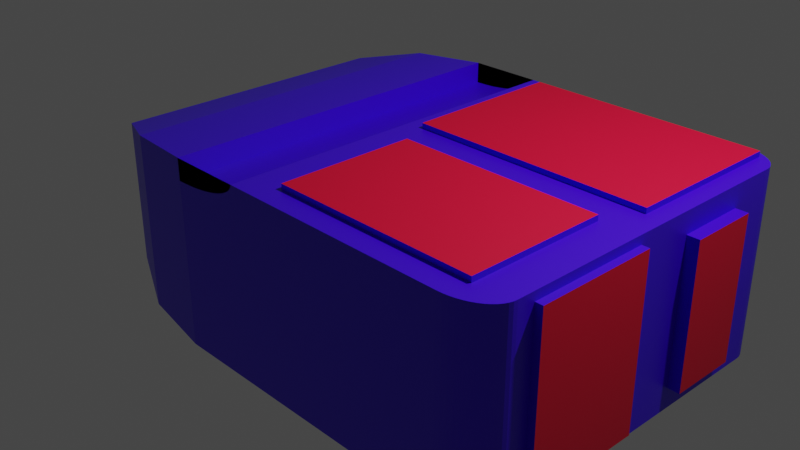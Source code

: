 # Source: Mouse.blend  (saved by Blender 2.80.75; exported with 4.5.12 LTS)
import bpy
from mathutils import Matrix  # noqa: F401  (used for matrix-valued properties, if any)

bpy.ops.wm.read_factory_settings(use_empty=True)
scene = bpy.context.scene
scene.name = 'Scene'

# ---- collections
col_collection = bpy.data.collections.new('Collection'); scene.collection.children.link(col_collection)

# ---- materials (node trees are filled in below, after node groups)
mat_material = bpy.data.materials.new('Material')
mat_material.alpha_threshold = 0.0
mat_material.use_transparent_shadow = False
mat_material.line_color = (0.0, 0.0, 0.0, 1.0)
mat_button = bpy.data.materials.new('Button')
mat_button.use_transparent_shadow = False

# ---- material node trees
mat_material.use_nodes = True; mat_material.node_tree.nodes.clear()
_N = mat_material.node_tree.nodes; _L = mat_material.node_tree.links
n0 = _N.new('ShaderNodeOutputMaterial'); n0.name = 'Material Output'; n0.location = (300, 300)
n1 = _N.new('ShaderNodeBsdfPrincipled'); n1.name = 'Principled BSDF'; n1.location = (10, 300)
n1.distribution = 'GGX'
n1.subsurface_method = 'BURLEY'
n1.inputs[0].default_value = (0.04981, 0.0, 0.8, 1.0)
n1.inputs[2].default_value = 0.4
n1.inputs[3].default_value = 1.45
n1.inputs[27].default_value = (0.0, 0.0, 0.0, 1.0)
n1.inputs[28].default_value = 1.0
_L.new(n1.outputs[0], n0.inputs[0])
n0.is_active_output = True
mat_button.use_nodes = True; mat_button.node_tree.nodes.clear()
_N = mat_button.node_tree.nodes; _L = mat_button.node_tree.links
n0 = _N.new('ShaderNodeOutputMaterial'); n0.name = 'Material Output'; n0.location = (300, 300)
n1 = _N.new('ShaderNodeBsdfPrincipled'); n1.name = 'Principled BSDF'; n1.location = (10, 300)
n1.distribution = 'GGX'
n1.subsurface_method = 'BURLEY'
n1.inputs[0].default_value = (0.8, 0.0, 0.03633, 1.0)
n1.inputs[3].default_value = 1.45
n1.inputs[27].default_value = (0.0, 0.0, 0.0, 1.0)
n1.inputs[28].default_value = 1.0
_L.new(n1.outputs[0], n0.inputs[0])
n0.is_active_output = True

# ---- world
world_world = bpy.data.worlds.new('World'); scene.world = world_world
world_world.use_nodes = True; world_world.node_tree.nodes.clear()
_N = world_world.node_tree.nodes; _L = world_world.node_tree.links
n0 = _N.new('ShaderNodeOutputWorld'); n0.name = 'World Output'; n0.location = (300, 300)
n1 = _N.new('ShaderNodeBackground'); n1.name = 'Background'; n1.location = (10, 300)
n1.inputs[0].default_value = (0.05088, 0.05088, 0.05088, 1.0)
_L.new(n1.outputs[0], n0.inputs[0])
n0.is_active_output = True
world_world.color = (0.05088, 0.05088, 0.05088)
world_world.use_sun_shadow = False
world_world.sun_shadow_jitter_overblur = 0.0

# ---- cameras
cam_camera = bpy.data.cameras.new('Camera')
cam_camera.clip_end = 100.0
cam_camera.ortho_scale = 7.314

# ---- lights
light_light = bpy.data.lights.new('Light', 'POINT')
light_light.transmission_factor = 0.0
light_light.energy = 1000.0
light_light.shadow_soft_size = 0.1
light_light.shadow_maximum_resolution = 0.006
light_light.use_absolute_resolution = True

# ---- meshes
me_cube = bpy.data.meshes.new('Cube')
me_cube.from_pydata([(0.9349, 0.9349, 1.0), (0.8712, -0.8712, 1.0), (0.0, 1.0, -1.0), (0.1288, -0.8712, 1.0), (0.0, -1.0, -1.0), (0.06512, 0.9349, 1.0), (-1.0, 0.2731, 0.2731), (-0.2731, 1.0, 1.0), (-0.9447, 0.5513, 0.5513), (-0.7871, 0.7871, 0.7871), (-0.5513, 0.9447, 0.9447), (-1.0, 0.2731, -0.2731), (-0.2731, 1.0, -1.0), (-0.9447, 0.5513, -0.5513), (-0.7871, 0.7871, -0.7871), (-0.5513, 0.9447, -0.9447), (-1.0, -0.2731, 0.2731), (-0.2731, -1.0, 1.0), (-0.9447, -0.5513, 0.5513), (-0.7871, -0.7871, 0.7871), (-0.5513, -0.9447, 0.9447), (-0.2731, -1.0, -1.0), (-1.0, -0.2731, -0.2731), (-0.5513, -0.9447, -0.9447), (-0.7871, -0.7871, -0.7871), (-0.9447, -0.5513, -0.5513), (1.0, -0.09645, -0.906), (0.9349, 0.0627, 1.0), (-0.2731, -1.0, 0.7683), (-0.2731, 1.0, 0.7683), (-0.2731, 1.0, 0.7683), (0.0, 1.0, 1.0), (-0.2342, 1.0, 0.7707), (-0.1961, 1.0, 0.7777), (-0.1596, 1.0, 0.7892), (-0.1254, 1.0, 0.8051), (-0.09425, 1.0, 0.8249), (-0.0667, 1.0, 0.8483), (-0.04335, 1.0, 0.8747), (-0.02468, 1.0, 0.9037), (-0.01106, 1.0, 0.9347), (-0.002779, 1.0, 0.967), (0.0, -1.0, 1.0), (-0.2731, -1.0, 0.7683), (-0.002779, -1.0, 0.967), (-0.01106, -1.0, 0.9347), (-0.02468, -1.0, 0.9037), (-0.04335, -1.0, 0.8747), (-0.0667, -1.0, 0.8483), (-0.09425, -1.0, 0.8249), (-0.1254, -1.0, 0.8051), (-0.1596, -1.0, 0.7892), (-0.1961, -1.0, 0.7777), (-0.2342, -1.0, 0.7707), (0.0, -0.002424, -1.0), (0.06512, 0.0627, 1.0), (-0.2731, -0.002424, -1.0), (-0.5513, -0.002289, -0.9447), (-0.7871, -0.001908, -0.7871), (-0.9447, -0.001336, -0.5513), (-1.0, -0.0006618, -0.2731), (-0.2731, -0.002424, 1.0), (-0.5513, -0.002289, 0.9447), (-0.7871, -0.001908, 0.7871), (-0.9447, -0.001336, 0.5513), (-1.0, -0.0006618, 0.2731), (-0.2731, -0.002424, 0.7683), (-0.2731, -0.002424, 0.7683), (-0.2342, -0.002424, 0.7707), (-0.1961, -0.002424, 0.7777), (-0.1596, -0.002424, 0.7892), (-0.1254, -0.002424, 0.8051), (-0.09425, -0.002424, 0.8249), (-0.0667, -0.002424, 0.8483), (-0.04335, -0.002424, 0.8747), (-0.02468, -0.002424, 0.9037), (-0.01106, -0.002424, 0.9347), (-0.002779, -0.002424, 0.967), (0.0, -0.002424, 1.0), (0.0, 1.0, 1.0), (0.1288, -0.1312, 1.0), (0.8712, -0.1312, 1.0), (1.0, -0.09645, 0.906), (0.0, -1.0, 1.0), (0.0, -0.002424, 1.0), (0.06512, 0.9349, 1.059), (0.9349, 0.9349, 1.059), (0.06512, 0.0627, 1.059), (0.9349, 0.0627, 1.059), (0.8712, -0.1312, 1.059), (0.8712, -0.8712, 1.059), (0.1288, -0.8712, 1.059), (0.1288, -0.1312, 1.059), (0.8358, 1.0, -1.0), (1.0, 0.603, -0.7673), (0.8556, 0.9988, -1.0), (0.8751, 0.9952, -1.0), (0.894, 0.9893, -1.0), (0.9121, 0.9812, -1.0), (0.9291, 0.9709, -1.0), (0.9447, 0.9587, -1.0), (0.9587, 0.9447, -1.0), (0.9709, 0.9291, -1.0), (0.9812, 0.9121, -1.0), (0.9893, 0.894, -1.0), (0.9952, 0.8751, -1.0), (0.9988, 0.8556, -1.0), (1.0, -0.7417, -0.906), (0.8358, -1.0, -1.0), (0.9988, -0.8556, -1.0), (0.9952, -0.8751, -1.0), (0.9893, -0.894, -1.0), (0.9812, -0.9121, -1.0), (0.9709, -0.9291, -1.0), (0.9587, -0.9447, -1.0), (0.9447, -0.9587, -1.0), (0.9291, -0.9709, -1.0), (0.9121, -0.9812, -1.0), (0.894, -0.9893, -1.0), (0.8751, -0.9952, -1.0), (0.8556, -0.9988, -1.0), (1.0, 0.603, 0.7673), (0.8358, 1.0, 1.0), (0.9349, 0.9349, 1.0), (0.9988, 0.8556, 1.0), (0.9952, 0.8751, 1.0), (0.9893, 0.894, 1.0), (0.9812, 0.9121, 1.0), (0.9709, 0.9291, 1.0), (0.9587, 0.9447, 1.0), (0.9447, 0.9587, 1.0), (0.9291, 0.9709, 1.0), (0.9121, 0.9812, 1.0), (0.894, 0.9893, 1.0), (0.8751, 0.9952, 1.0), (0.8556, 0.9988, 1.0), (0.8358, -1.0, 1.0), (1.0, -0.7417, 0.906), (0.8839, -0.8839, 1.0), (0.8556, -0.9988, 1.0), (0.8751, -0.9952, 1.0), (0.894, -0.9893, 1.0), (0.9121, -0.9812, 1.0), (0.9291, -0.9709, 1.0), (0.9447, -0.9587, 1.0), (0.9587, -0.9447, 1.0), (0.9709, -0.9291, 1.0), (0.9812, -0.9121, 1.0), (0.9893, -0.894, 1.0), (0.9952, -0.8751, 1.0), (0.9988, -0.8556, 1.0), (1.0, 0.2303, 0.7673), (1.0, 0.2303, -0.7673), (1.0, -0.8358, -1.0), (1.0, -0.8358, 1.0), (1.0, -0.002424, 1.0), (1.0, -0.002424, -1.0), (1.0, 0.8358, 1.0), (1.0, 0.8358, -1.0), (1.044, 0.2303, 0.7673), (1.044, 0.2303, -0.7673), (1.044, 0.603, 0.7673), (1.044, 0.603, -0.7673), (1.027, -0.09645, 0.906), (1.027, -0.09645, -0.906), (1.027, -0.7417, -0.906), (1.027, -0.7417, 0.906)], [], [(56, 54, 4, 21), (83, 84, 78, 42), (107, 26, 164, 165), (5, 0, 123, 122, 79), (108, 136, 83, 4), (60, 65, 6, 11), (4, 83, 17, 21), (54, 156, 153, 109, 110, 111, 112, 113, 114, 115, 116, 117, 118, 119, 120, 108, 4), (5, 55, 87, 85), (56, 21, 23, 57), (57, 23, 24, 58), (58, 24, 25, 59), (59, 25, 22, 60), (21, 17, 20, 23), (23, 20, 19, 24), (24, 19, 18, 25), (25, 18, 16, 22), (7, 12, 15, 10), (10, 15, 14, 9), (9, 14, 13, 8), (8, 13, 11, 6), (61, 7, 10, 62), (62, 10, 9, 63), (63, 9, 8, 64), (64, 8, 6, 65), (12, 7, 79, 2), (79, 7, 29, 30, 32, 33, 34, 35, 36, 37, 38, 39, 40, 41, 31), (67, 66, 28, 43), (17, 83, 42, 44, 45, 46, 47, 48, 49, 50, 51, 52, 53, 43, 28), (61, 17, 28, 66), (67, 43, 53, 68), (68, 53, 52, 69), (69, 52, 51, 70), (70, 51, 50, 71), (71, 50, 49, 72), (72, 49, 48, 73), (73, 48, 47, 74), (74, 47, 46, 75), (75, 46, 45, 76), (76, 45, 44, 77), (77, 44, 42, 78), (84, 79, 31, 78), (41, 77, 78, 31), (40, 76, 77, 41), (39, 75, 76, 40), (38, 74, 75, 39), (37, 73, 74, 38), (36, 72, 73, 37), (35, 71, 72, 36), (34, 70, 71, 35), (33, 69, 70, 34), (32, 68, 69, 33), (30, 67, 68, 32), (7, 61, 66, 29), (30, 29, 66, 67), (18, 64, 65, 16), (19, 63, 64, 18), (20, 62, 63, 19), (17, 61, 62, 20), (13, 59, 60, 11), (14, 58, 59, 13), (15, 57, 58, 14), (12, 56, 57, 15), (55, 27, 88, 87), (22, 16, 65, 60), (2, 93, 95, 96, 97, 98, 99, 100, 101, 102, 103, 104, 105, 106, 158, 156, 54), (2, 79, 122, 93), (12, 2, 54, 56), (0, 27, 155, 157, 123), (55, 5, 79, 84), (81, 1, 138, 154, 155), (27, 55, 84, 155), (1, 3, 83, 136, 138), (3, 80, 84, 83), (80, 81, 155, 84), (89, 92, 91, 90), (86, 85, 87, 88), (80, 3, 91, 92), (1, 81, 89, 90), (27, 0, 86, 88), (81, 80, 92, 89), (0, 5, 85, 86), (3, 1, 90, 91), (157, 124, 123), (124, 125, 123), (125, 126, 123), (126, 127, 123), (127, 128, 123), (128, 129, 123), (129, 130, 123), (130, 131, 123), (131, 132, 123), (132, 133, 123), (133, 134, 123), (134, 135, 123), (135, 122, 123), (136, 139, 138), (139, 140, 138), (140, 141, 138), (141, 142, 138), (142, 143, 138), (143, 144, 138), (144, 145, 138), (145, 146, 138), (146, 147, 138), (147, 148, 138), (148, 149, 138), (149, 150, 138), (150, 154, 138), (157, 158, 106, 124), (124, 106, 105, 125), (125, 105, 104, 126), (126, 104, 103, 127), (127, 103, 102, 128), (128, 102, 101, 129), (129, 101, 100, 130), (130, 100, 99, 131), (131, 99, 98, 132), (132, 98, 97, 133), (133, 97, 96, 134), (134, 96, 95, 135), (135, 95, 93, 122), (136, 108, 120, 139), (139, 120, 119, 140), (140, 119, 118, 141), (141, 118, 117, 142), (142, 117, 116, 143), (143, 116, 115, 144), (144, 115, 114, 145), (145, 114, 113, 146), (146, 113, 112, 147), (147, 112, 111, 148), (148, 111, 110, 149), (149, 110, 109, 150), (150, 109, 153, 154), (152, 94, 162, 160), (82, 26, 156, 155), (107, 137, 154, 153), (26, 107, 153, 156), (137, 82, 155, 154), (152, 151, 155, 156), (121, 94, 158, 157), (94, 152, 156, 158), (151, 121, 157, 155), (162, 161, 159, 160), (151, 152, 160, 159), (121, 151, 159, 161), (94, 121, 161, 162), (164, 163, 166, 165), (26, 82, 163, 164), (82, 137, 166, 163), (137, 107, 165, 166)])
me_cube.polygons.foreach_set('material_index', [0, 0, 0, 0, 0, 0, 0, 0, 0, 0, 0, 0, 0, 0, 0, 0, 0, 0, 0, 0, 0, 0, 0, 0, 0, 0, 0, 0, 0, 0, 0, 0, 0, 0, 0, 0, 0, 0, 0, 0, 0, 0, 0, 0, 0, 0, 0, 0, 0, 0, 0, 0, 0, 0, 0, 0, 0, 0, 0, 0, 0, 0, 0, 0, 0, 0, 0, 0, 0, 0, 0, 0, 0, 0, 0, 1, 1, 0, 0, 0, 0, 0, 0, 0, 0, 0, 0, 0, 0, 0, 0, 0, 0, 0, 0, 0, 0, 0, 0, 0, 0, 0, 0, 0, 0, 0, 0, 0, 0, 0, 0, 0, 0, 0, 0, 0, 0, 0, 0, 0, 0, 0, 0, 0, 0, 0, 0, 0, 0, 0, 0, 0, 0, 0, 0, 0, 0, 0, 0, 0, 0, 0, 0, 0, 1, 0, 0, 0, 1, 0, 0, 0])
_uv = me_cube.uv_layers.new(name='UVMap')
_uv.uv.foreach_set('vector', [0.4659, 0.8753, 0.5, 0.8753, 0.5, 1.0, 0.4659, 1.0, 0.5, 0.25, 0.5, 0.1253, 0.5, 0.1253, 0.5, 0.25, 0.1368, 0.7177, 0.1368, 0.6371, 0.1368, 0.6371, 0.1368, 0.7177, 0.4919, 0.00814, 0.3831, 0.00814, 0.3831, 0.008136, 0.3955, 0.0, 0.5, 0.0, 0.375, 0.2705, 0.625, 0.2705, 0.625, 0.375, 0.375, 0.375, 0.4659, 0.6249, 0.5341, 0.6249, 0.5341, 0.6591, 0.4659, 0.6591, 0.375, 0.375, 0.625, 0.375, 0.625, 0.4091, 0.375, 0.4091, 0.5, 0.8753, 0.625, 0.8753, 0.625, 0.9795, 0.6249, 0.9819, 0.6244, 0.9844, 0.6237, 0.9867, 0.6226, 0.989, 0.6214, 0.9911, 0.6198, 0.9931, 0.6181, 0.9948, 0.6161, 0.9964, 0.614, 0.9976, 0.6117, 0.9987, 0.6094, 0.9994, 0.6069, 0.9999, 0.6045, 1.0, 0.5, 1.0, 0.4919, 0.00814, 0.4919, 0.1172, 0.4919, 0.1172, 0.4919, 0.00814, 0.4659, 0.8753, 0.4659, 1.0, 0.4311, 0.9931, 0.4311, 0.8753, 0.4311, 0.8753, 0.4311, 0.9931, 0.375, 0.9734, 0.375, 0.8752, 0.375, 0.6248, 0.375, 0.5266, 0.4311, 0.5561, 0.4311, 0.6248, 0.4311, 0.6248, 0.4311, 0.5561, 0.4659, 0.5909, 0.4659, 0.6249, 0.375, 0.4091, 0.625, 0.4091, 0.6181, 0.4439, 0.3819, 0.4439, 0.3819, 0.4439, 0.6181, 0.4439, 0.5984, 0.5, 0.4016, 0.5, 0.4016, 0.5, 0.5984, 0.5, 0.5689, 0.5561, 0.4311, 0.5561, 0.4311, 0.5561, 0.5689, 0.5561, 0.5341, 0.5909, 0.4659, 0.5909, 0.875, 0.5909, 0.625, 0.5909, 0.6319, 0.5561, 0.8681, 0.5561, 0.8681, 0.5561, 0.6319, 0.5561, 0.6516, 0.5, 0.8484, 0.5, 0.5984, 0.75, 0.4016, 0.75, 0.4311, 0.6939, 0.5689, 0.6939, 0.5689, 0.6939, 0.4311, 0.6939, 0.4659, 0.6591, 0.5341, 0.6591, 0.5341, 0.1253, 0.5341, 0.0, 0.5689, 0.006917, 0.5689, 0.1253, 0.5689, 0.1253, 0.5689, 0.006917, 0.625, 0.02661, 0.625, 0.1252, 0.625, 0.6248, 0.625, 0.7234, 0.5689, 0.6939, 0.5689, 0.6248, 0.5689, 0.6248, 0.5689, 0.6939, 0.5341, 0.6591, 0.5341, 0.6249, 0.625, 0.5909, 0.875, 0.5909, 0.875, 0.625, 0.625, 0.625, 0.875, 0.625, 0.875, 0.5909, 0.875, 0.5909, 0.875, 0.5909, 0.6445, 0.1986, 0.6413, 0.2002, 0.6383, 0.2017, 0.6355, 0.2031, 0.6329, 0.2044, 0.625, 0.2056, 0.625, 0.2065, 0.625, 0.2073, 0.625, 0.2079, 0.625, 0.2082, 0.875, 0.625, 0.5341, 0.1253, 0.5341, 0.1253, 0.5341, 0.25, 0.5341, 0.25, 0.625, 0.4091, 0.625, 0.375, 0.625, 0.375, 0.5417, 0.2918, 0.5417, 0.2921, 0.5417, 0.2927, 0.5417, 0.2935, 0.5417, 0.2944, 0.5495, 0.2956, 0.5521, 0.2969, 0.555, 0.2983, 0.558, 0.2998, 0.5612, 0.3014, 0.625, 0.4091, 0.625, 0.4091, 0.5341, 0.1253, 0.5341, 0.25, 0.5341, 0.25, 0.5341, 0.1253, 0.5341, 0.1253, 0.5341, 0.25, 0.5612, 0.3014, 0.6027, 0.2501, 0.6027, 0.2501, 0.5612, 0.3014, 0.558, 0.2998, 0.5996, 0.2501, 0.5996, 0.2501, 0.558, 0.2998, 0.555, 0.2983, 0.5965, 0.2501, 0.5965, 0.2501, 0.555, 0.2983, 0.5521, 0.2969, 0.5937, 0.2501, 0.5937, 0.2501, 0.5521, 0.2969, 0.5495, 0.2956, 0.5911, 0.2501, 0.5911, 0.2501, 0.5495, 0.2956, 0.5417, 0.2944, 0.5832, 0.2501, 0.5832, 0.2501, 0.5417, 0.2944, 0.5417, 0.2935, 0.5832, 0.2501, 0.5832, 0.2501, 0.5417, 0.2935, 0.5417, 0.2927, 0.5832, 0.2501, 0.5832, 0.2501, 0.5417, 0.2927, 0.5417, 0.2921, 0.5832, 0.2501, 0.5832, 0.2501, 0.5417, 0.2921, 0.5417, 0.2918, 0.5832, 0.2501, 0.5832, 0.2501, 0.5417, 0.2918, 0.5, 0.25, 0.5, 0.1253, 0.5, 0.1253, 0.5, 0.0, 0.5, 0.0, 0.5, 0.1253, 0.625, 0.2082, 0.5832, 0.2501, 0.5, 0.1253, 0.5, 0.0, 0.625, 0.2079, 0.5832, 0.2501, 0.5832, 0.2501, 0.625, 0.2082, 0.625, 0.2073, 0.5832, 0.2501, 0.5832, 0.2501, 0.625, 0.2079, 0.625, 0.2065, 0.5832, 0.2501, 0.5832, 0.2501, 0.625, 0.2073, 0.625, 0.2056, 0.5832, 0.2501, 0.5832, 0.2501, 0.625, 0.2065, 0.6329, 0.2044, 0.5911, 0.2501, 0.5832, 0.2501, 0.625, 0.2056, 0.6355, 0.2031, 0.5937, 0.2501, 0.5911, 0.2501, 0.6329, 0.2044, 0.6383, 0.2017, 0.5965, 0.2501, 0.5937, 0.2501, 0.6355, 0.2031, 0.6413, 0.2002, 0.5996, 0.2501, 0.5965, 0.2501, 0.6383, 0.2017, 0.6445, 0.1986, 0.6027, 0.2501, 0.5996, 0.2501, 0.6413, 0.2002, 0.5341, 0.0, 0.5341, 0.1253, 0.6027, 0.2501, 0.6445, 0.1986, 0.5341, 0.0, 0.5341, 0.1253, 0.5341, 0.1253, 0.5341, 0.0, 0.5341, 0.0, 0.5341, 0.0, 0.5341, 0.1253, 0.5341, 0.1253, 0.5689, 0.5561, 0.5689, 0.6248, 0.5341, 0.6249, 0.5341, 0.5909, 0.625, 0.5266, 0.625, 0.6248, 0.5689, 0.6248, 0.5689, 0.5561, 0.5689, 0.2431, 0.5689, 0.1253, 0.625, 0.1252, 0.625, 0.2234, 0.5341, 0.25, 0.5341, 0.1253, 0.5689, 0.1253, 0.5689, 0.2431, 0.4311, 0.6939, 0.4311, 0.6248, 0.4659, 0.6249, 0.4659, 0.6591, 0.375, 0.7234, 0.375, 0.6248, 0.4311, 0.6248, 0.4311, 0.6939, 0.4311, 0.7569, 0.4311, 0.8753, 0.375, 0.8752, 0.375, 0.7766, 0.4659, 0.75, 0.4659, 0.8753, 0.4311, 0.8753, 0.4311, 0.7569, 0.4919, 0.1172, 0.3831, 0.1172, 0.3831, 0.1172, 0.4919, 0.1172, 0.4659, 0.5909, 0.5341, 0.5909, 0.5341, 0.6249, 0.4659, 0.6249, 0.5, 0.75, 0.6045, 0.75, 0.6069, 0.7501, 0.6094, 0.7506, 0.6117, 0.7513, 0.614, 0.7524, 0.6161, 0.7536, 0.6181, 0.7552, 0.6198, 0.7569, 0.6214, 0.7589, 0.6226, 0.761, 0.6237, 0.7633, 0.6244, 0.7656, 0.6249, 0.7681, 0.625, 0.7705, 0.625, 0.8753, 0.5, 0.8753, 0.625, 0.625, 0.875, 0.625, 0.875, 0.7295, 0.625, 0.7295, 0.4659, 0.75, 0.5, 0.75, 0.5, 0.8753, 0.4659, 0.8753, 0.3831, 0.00814, 0.3831, 0.1172, 0.375, 0.1253, 0.375, 0.02053, 0.3831, 0.008136, 0.4919, 0.1172, 0.4919, 0.00814, 0.5, 0.0, 0.5, 0.1253, 0.3911, 0.1414, 0.3911, 0.2339, 0.3895, 0.2355, 0.375, 0.2295, 0.375, 0.1253, 0.3831, 0.1172, 0.4919, 0.1172, 0.5, 0.1253, 0.375, 0.1253, 0.3911, 0.2339, 0.4839, 0.2339, 0.5, 0.25, 0.3955, 0.25, 0.3895, 0.2355, 0.4839, 0.2339, 0.4839, 0.1414, 0.5, 0.1253, 0.5, 0.25, 0.4839, 0.1414, 0.3911, 0.1414, 0.375, 0.1253, 0.5, 0.1253, 0.3911, 0.1414, 0.4839, 0.1414, 0.4839, 0.2339, 0.3911, 0.2339, 0.3831, 0.00814, 0.4919, 0.00814, 0.4919, 0.1172, 0.3831, 0.1172, 0.4839, 0.1414, 0.4839, 0.2339, 0.4839, 0.2339, 0.4839, 0.1414, 0.3911, 0.2339, 0.3911, 0.1414, 0.3911, 0.1414, 0.3911, 0.2339, 0.3831, 0.1172, 0.3831, 0.00814, 0.3831, 0.00814, 0.3831, 0.1172, 0.3911, 0.1414, 0.4839, 0.1414, 0.4839, 0.1414, 0.3911, 0.1414, 0.3831, 0.00814, 0.4919, 0.00814, 0.4919, 0.00814, 0.3831, 0.00814, 0.4839, 0.2339, 0.3911, 0.2339, 0.3911, 0.2339, 0.4839, 0.2339, 0.375, 0.02053, 0.3751, 0.01806, 0.3831, 0.008136, 0.3751, 0.01806, 0.3756, 0.01562, 0.3831, 0.008136, 0.3756, 0.01562, 0.3763, 0.01325, 0.3831, 0.008136, 0.3763, 0.01325, 0.3774, 0.01099, 0.3831, 0.008136, 0.3774, 0.01099, 0.3786, 0.008868, 0.3831, 0.008136, 0.3786, 0.008868, 0.381, 0.00604, 0.3831, 0.008136, 0.381, 0.00604, 0.381, 0.00604, 0.3831, 0.008136, 0.381, 0.00604, 0.3813, 0.006251, 0.3831, 0.008136, 0.3813, 0.006251, 0.3817, 0.006671, 0.3831, 0.008136, 0.3817, 0.006671, 0.3823, 0.007292, 0.3831, 0.008136, 0.3823, 0.007292, 0.3831, 0.008107, 0.3831, 0.008136, 0.3831, 0.008107, 0.3831, 0.00814, 0.3831, 0.008136, 0.3831, 0.00814, 0.3831, 0.00814, 0.3831, 0.008136, 0.3955, 0.25, 0.3931, 0.2499, 0.3895, 0.2355, 0.3931, 0.2499, 0.3906, 0.2494, 0.3895, 0.2355, 0.3906, 0.2494, 0.3883, 0.2487, 0.3895, 0.2355, 0.3883, 0.2487, 0.386, 0.2476, 0.3895, 0.2355, 0.386, 0.2476, 0.3839, 0.2464, 0.3895, 0.2355, 0.3839, 0.2464, 0.381, 0.244, 0.3895, 0.2355, 0.381, 0.244, 0.381, 0.244, 0.3895, 0.2355, 0.381, 0.244, 0.3813, 0.2437, 0.3895, 0.2355, 0.3813, 0.2437, 0.3817, 0.2433, 0.3895, 0.2355, 0.3817, 0.2433, 0.3823, 0.2427, 0.3895, 0.2355, 0.3823, 0.2427, 0.3831, 0.2419, 0.3895, 0.2355, 0.3831, 0.2419, 0.3841, 0.2409, 0.3895, 0.2355, 0.3841, 0.2409, 0.3853, 0.2397, 0.3895, 0.2355, 0.375, 0.5205, 0.125, 0.5205, 0.125, 0.5181, 0.375, 0.5181, 0.375, 0.5181, 0.125, 0.5181, 0.125, 0.5156, 0.375, 0.5156, 0.375, 0.5156, 0.125, 0.5156, 0.125, 0.5133, 0.375, 0.5133, 0.375, 0.5133, 0.125, 0.5133, 0.125, 0.511, 0.375, 0.511, 0.375, 0.511, 0.125, 0.511, 0.125, 0.5089, 0.375, 0.5089, 0.375, 0.5089, 0.125, 0.5089, 0.125, 0.5069, 0.375, 0.5069, 0.375, 0.5069, 0.125, 0.5069, 0.125, 0.5, 0.375, 0.5, 0.875, 0.7431, 0.625, 0.7431, 0.625, 0.7411, 0.875, 0.7411, 0.875, 0.7411, 0.625, 0.7411, 0.625, 0.739, 0.875, 0.739, 0.875, 0.739, 0.625, 0.739, 0.625, 0.7367, 0.875, 0.7367, 0.875, 0.7367, 0.625, 0.7367, 0.625, 0.7344, 0.875, 0.7344, 0.875, 0.7344, 0.625, 0.7344, 0.625, 0.7319, 0.875, 0.7319, 0.875, 0.7319, 0.625, 0.7319, 0.625, 0.7295, 0.875, 0.7295, 0.625, 0.2705, 0.375, 0.2705, 0.375, 0.2681, 0.625, 0.2681, 0.625, 0.2681, 0.375, 0.2681, 0.375, 0.2656, 0.625, 0.2656, 0.625, 0.2656, 0.375, 0.2656, 0.375, 0.2633, 0.625, 0.2633, 0.625, 0.2633, 0.375, 0.2633, 0.375, 0.261, 0.625, 0.261, 0.625, 0.261, 0.375, 0.261, 0.375, 0.2589, 0.625, 0.2589, 0.625, 0.2589, 0.375, 0.2589, 0.375, 0.2569, 0.625, 0.2569, 0.625, 0.2569, 0.375, 0.2569, 0.375, 0.25, 0.625, 0.25, 0.375, 0.7431, 0.125, 0.7431, 0.125, 0.7411, 0.375, 0.7411, 0.375, 0.7411, 0.125, 0.7411, 0.125, 0.739, 0.375, 0.739, 0.375, 0.739, 0.125, 0.739, 0.125, 0.7367, 0.375, 0.7367, 0.375, 0.7367, 0.125, 0.7367, 0.125, 0.7344, 0.375, 0.7344, 0.375, 0.7344, 0.125, 0.7344, 0.125, 0.7319, 0.375, 0.7319, 0.375, 0.7319, 0.125, 0.7319, 0.125, 0.7295, 0.375, 0.7295, 0.1541, 0.5962, 0.1541, 0.5496, 0.1541, 0.5496, 0.1541, 0.5962, 0.3632, 0.6371, 0.1368, 0.6371, 0.125, 0.6253, 0.375, 0.6253, 0.1368, 0.7177, 0.3632, 0.7177, 0.375, 0.7295, 0.125, 0.7295, 0.1368, 0.6371, 0.1368, 0.7177, 0.125, 0.7295, 0.125, 0.6253, 0.3632, 0.7177, 0.3632, 0.6371, 0.375, 0.6253, 0.375, 0.7295, 0.1541, 0.5962, 0.3459, 0.5962, 0.375, 0.6253, 0.125, 0.6253, 0.3459, 0.5496, 0.1541, 0.5496, 0.125, 0.5205, 0.375, 0.5205, 0.1541, 0.5496, 0.1541, 0.5962, 0.125, 0.6253, 0.125, 0.5205, 0.3459, 0.5962, 0.3459, 0.5496, 0.375, 0.5205, 0.375, 0.6253, 0.1541, 0.5496, 0.3459, 0.5496, 0.3459, 0.5962, 0.1541, 0.5962, 0.3459, 0.5962, 0.1541, 0.5962, 0.1541, 0.5962, 0.3459, 0.5962, 0.3459, 0.5496, 0.3459, 0.5962, 0.3459, 0.5962, 0.3459, 0.5496, 0.1541, 0.5496, 0.3459, 0.5496, 0.3459, 0.5496, 0.1541, 0.5496, 0.1368, 0.6371, 0.3632, 0.6371, 0.3632, 0.7177, 0.1368, 0.7177, 0.1368, 0.6371, 0.3632, 0.6371, 0.3632, 0.6371, 0.1368, 0.6371, 0.3632, 0.6371, 0.3632, 0.7177, 0.3632, 0.7177, 0.3632, 0.6371, 0.3632, 0.7177, 0.1368, 0.7177, 0.1368, 0.7177, 0.3632, 0.7177])
me_cube.materials.append(mat_material)
me_cube.materials.append(mat_button)
me_cube.use_remesh_preserve_volume = False
me_cube.use_remesh_preserve_attributes = False
me_cube.use_mirror_vertex_groups = False
me_cube.update()

# ---- objects
ob_cube = bpy.data.objects.new('Cube', me_cube)
ob_light = bpy.data.objects.new('Light', light_light)
ob_camera = bpy.data.objects.new('Camera', cam_camera)

# ---- transforms, parenting, visibility, modifiers, constraints
ob_cube.location = (0.0, 0.0, 0.0)
ob_cube.scale = (3.0, 2.0, 1.0)
ob_cube.lock_rotations_4d = False
ob_cube.empty_display_type = 'ARROWS'
ob_cube.lineart.crease_threshold = 0.0
ob_light.location = (4.076, 1.005, 5.904)
ob_light.rotation_euler = (0.6503, 0.05522, 1.866)
ob_light.lock_rotations_4d = False
ob_light.empty_display_type = 'ARROWS'
ob_light.color = (0.0, 0.0, 0.0, 0.0)
ob_light.lineart.crease_threshold = 0.0
ob_camera.location = (7.359, -6.926, 4.958)
ob_camera.rotation_euler = (1.109, 0.0, 0.8149)
ob_camera.lock_rotations_4d = False
ob_camera.empty_display_type = 'ARROWS'
ob_camera.color = (0.0, 0.0, 0.0, 0.0)
ob_camera.display_type = 'WIRE'
ob_camera.lineart.crease_threshold = 0.0

# ---- collection membership
col_collection.objects.link(ob_cube)
col_collection.objects.link(ob_light)
col_collection.objects.link(ob_camera)

# ---- scene / render settings (as saved in the file)
scene.camera = ob_camera
scene.frame_start = 1; scene.frame_end = 250; scene.frame_set(1)
scene.render.engine = 'BLENDER_EEVEE_NEXT'
scene.cycles.use_denoising = False
scene.cycles.samples = 128
scene.cycles.sampling_pattern = 'TABULATED_SOBOL'
scene.cycles.use_adaptive_sampling = False
scene.cycles.use_light_tree = False
scene.view_settings.view_transform = 'Filmic'
bpy.context.view_layer.update()
